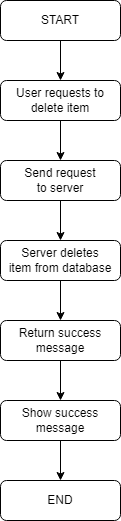

The diagram above was exported from draw.io. Its source (the exported page's mxGraphModel, read from the mxfile embedded in the PNG):
<mxGraphModel dx="1434" dy="738" grid="1" gridSize="10" guides="1" tooltips="1" connect="1" arrows="1" fold="1" page="1" pageScale="1" pageWidth="827" pageHeight="1169" math="0" shadow="0">
  <root>
    <mxCell id="WIyWlLk6GJQsqaUBKTNV-0" />
    <mxCell id="WIyWlLk6GJQsqaUBKTNV-1" parent="WIyWlLk6GJQsqaUBKTNV-0" />
    <mxCell id="GyudkjF_w-fzeXgf2EO1-66" value="" style="edgeStyle=orthogonalEdgeStyle;rounded=0;orthogonalLoop=1;jettySize=auto;html=1;" edge="1" parent="WIyWlLk6GJQsqaUBKTNV-1" source="GyudkjF_w-fzeXgf2EO1-58" target="GyudkjF_w-fzeXgf2EO1-61">
      <mxGeometry relative="1" as="geometry" />
    </mxCell>
    <mxCell id="GyudkjF_w-fzeXgf2EO1-58" value="START" style="rounded=1;whiteSpace=wrap;html=1;fontSize=12;glass=0;strokeWidth=1;shadow=0;" vertex="1" parent="WIyWlLk6GJQsqaUBKTNV-1">
      <mxGeometry x="200" y="40" width="120" height="40" as="geometry" />
    </mxCell>
    <mxCell id="GyudkjF_w-fzeXgf2EO1-59" value="END" style="rounded=1;whiteSpace=wrap;html=1;fontSize=12;glass=0;strokeWidth=1;shadow=0;" vertex="1" parent="WIyWlLk6GJQsqaUBKTNV-1">
      <mxGeometry x="200" y="520" width="120" height="40" as="geometry" />
    </mxCell>
    <mxCell id="GyudkjF_w-fzeXgf2EO1-71" value="" style="edgeStyle=orthogonalEdgeStyle;rounded=0;orthogonalLoop=1;jettySize=auto;html=1;" edge="1" parent="WIyWlLk6GJQsqaUBKTNV-1" source="GyudkjF_w-fzeXgf2EO1-60" target="GyudkjF_w-fzeXgf2EO1-59">
      <mxGeometry relative="1" as="geometry" />
    </mxCell>
    <mxCell id="GyudkjF_w-fzeXgf2EO1-60" value="Show success&lt;div&gt;message&lt;/div&gt;" style="rounded=1;whiteSpace=wrap;html=1;fontSize=12;glass=0;strokeWidth=1;shadow=0;" vertex="1" parent="WIyWlLk6GJQsqaUBKTNV-1">
      <mxGeometry x="200" y="440" width="120" height="40" as="geometry" />
    </mxCell>
    <mxCell id="GyudkjF_w-fzeXgf2EO1-67" value="" style="edgeStyle=orthogonalEdgeStyle;rounded=0;orthogonalLoop=1;jettySize=auto;html=1;" edge="1" parent="WIyWlLk6GJQsqaUBKTNV-1" source="GyudkjF_w-fzeXgf2EO1-61" target="GyudkjF_w-fzeXgf2EO1-62">
      <mxGeometry relative="1" as="geometry" />
    </mxCell>
    <mxCell id="GyudkjF_w-fzeXgf2EO1-61" value="User requests to&lt;div&gt;delete item&lt;/div&gt;" style="rounded=1;whiteSpace=wrap;html=1;fontSize=12;glass=0;strokeWidth=1;shadow=0;" vertex="1" parent="WIyWlLk6GJQsqaUBKTNV-1">
      <mxGeometry x="200" y="120" width="120" height="40" as="geometry" />
    </mxCell>
    <mxCell id="GyudkjF_w-fzeXgf2EO1-68" value="" style="edgeStyle=orthogonalEdgeStyle;rounded=0;orthogonalLoop=1;jettySize=auto;html=1;" edge="1" parent="WIyWlLk6GJQsqaUBKTNV-1" source="GyudkjF_w-fzeXgf2EO1-62" target="GyudkjF_w-fzeXgf2EO1-63">
      <mxGeometry relative="1" as="geometry" />
    </mxCell>
    <mxCell id="GyudkjF_w-fzeXgf2EO1-62" value="Send request&lt;div&gt;to server&lt;/div&gt;" style="rounded=1;whiteSpace=wrap;html=1;fontSize=12;glass=0;strokeWidth=1;shadow=0;" vertex="1" parent="WIyWlLk6GJQsqaUBKTNV-1">
      <mxGeometry x="200" y="200" width="120" height="40" as="geometry" />
    </mxCell>
    <mxCell id="GyudkjF_w-fzeXgf2EO1-69" value="" style="edgeStyle=orthogonalEdgeStyle;rounded=0;orthogonalLoop=1;jettySize=auto;html=1;" edge="1" parent="WIyWlLk6GJQsqaUBKTNV-1" source="GyudkjF_w-fzeXgf2EO1-63" target="GyudkjF_w-fzeXgf2EO1-64">
      <mxGeometry relative="1" as="geometry" />
    </mxCell>
    <mxCell id="GyudkjF_w-fzeXgf2EO1-63" value="Server deletes&lt;div&gt;item from database&lt;/div&gt;" style="rounded=1;whiteSpace=wrap;html=1;fontSize=12;glass=0;strokeWidth=1;shadow=0;" vertex="1" parent="WIyWlLk6GJQsqaUBKTNV-1">
      <mxGeometry x="200" y="280" width="120" height="40" as="geometry" />
    </mxCell>
    <mxCell id="GyudkjF_w-fzeXgf2EO1-70" value="" style="edgeStyle=orthogonalEdgeStyle;rounded=0;orthogonalLoop=1;jettySize=auto;html=1;" edge="1" parent="WIyWlLk6GJQsqaUBKTNV-1" source="GyudkjF_w-fzeXgf2EO1-64" target="GyudkjF_w-fzeXgf2EO1-60">
      <mxGeometry relative="1" as="geometry" />
    </mxCell>
    <mxCell id="GyudkjF_w-fzeXgf2EO1-64" value="Return success&lt;div&gt;message&lt;/div&gt;" style="rounded=1;whiteSpace=wrap;html=1;fontSize=12;glass=0;strokeWidth=1;shadow=0;" vertex="1" parent="WIyWlLk6GJQsqaUBKTNV-1">
      <mxGeometry x="200" y="360" width="120" height="40" as="geometry" />
    </mxCell>
  </root>
</mxGraphModel>